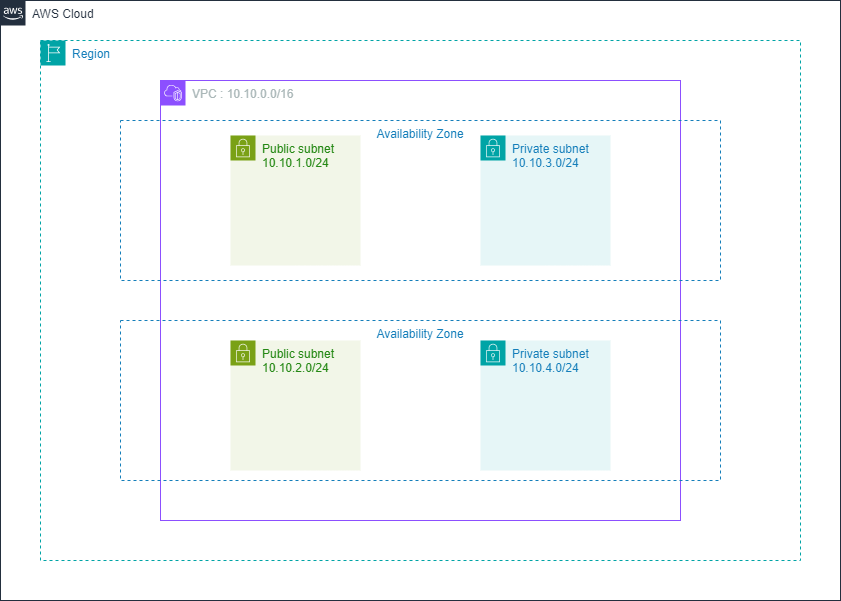

The diagram above was exported from draw.io. Its source (the exported page's mxGraphModel, read from the mxfile embedded in the PNG):
<mxGraphModel dx="1434" dy="686" grid="1" gridSize="10" guides="1" tooltips="1" connect="1" arrows="1" fold="1" page="1" pageScale="1" pageWidth="1169" pageHeight="827" math="0" shadow="0">
  <root>
    <mxCell id="0" />
    <mxCell id="1" parent="0" />
    <mxCell id="26xHUL746nbVvGMP1gU0-1" value="AWS Cloud" style="points=[[0,0],[0.25,0],[0.5,0],[0.75,0],[1,0],[1,0.25],[1,0.5],[1,0.75],[1,1],[0.75,1],[0.5,1],[0.25,1],[0,1],[0,0.75],[0,0.5],[0,0.25]];outlineConnect=0;gradientColor=none;html=1;whiteSpace=wrap;fontSize=12;fontStyle=0;container=1;pointerEvents=0;collapsible=0;recursiveResize=0;shape=mxgraph.aws4.group;grIcon=mxgraph.aws4.group_aws_cloud_alt;strokeColor=#232F3E;fillColor=none;verticalAlign=top;align=left;spacingLeft=30;fontColor=#232F3E;dashed=0;" vertex="1" parent="1">
      <mxGeometry x="80" y="40" width="840" height="600" as="geometry" />
    </mxCell>
    <mxCell id="26xHUL746nbVvGMP1gU0-3" value="Region" style="points=[[0,0],[0.25,0],[0.5,0],[0.75,0],[1,0],[1,0.25],[1,0.5],[1,0.75],[1,1],[0.75,1],[0.5,1],[0.25,1],[0,1],[0,0.75],[0,0.5],[0,0.25]];outlineConnect=0;gradientColor=none;html=1;whiteSpace=wrap;fontSize=12;fontStyle=0;container=1;pointerEvents=0;collapsible=0;recursiveResize=0;shape=mxgraph.aws4.group;grIcon=mxgraph.aws4.group_region;strokeColor=#00A4A6;fillColor=none;verticalAlign=top;align=left;spacingLeft=30;fontColor=#147EBA;dashed=1;" vertex="1" parent="1">
      <mxGeometry x="120" y="80" width="760" height="520" as="geometry" />
    </mxCell>
    <mxCell id="26xHUL746nbVvGMP1gU0-25" value="VPC : 10.10.0.0/16" style="points=[[0,0],[0.25,0],[0.5,0],[0.75,0],[1,0],[1,0.25],[1,0.5],[1,0.75],[1,1],[0.75,1],[0.5,1],[0.25,1],[0,1],[0,0.75],[0,0.5],[0,0.25]];outlineConnect=0;gradientColor=none;html=1;whiteSpace=wrap;fontSize=12;fontStyle=0;container=1;pointerEvents=0;collapsible=0;recursiveResize=0;shape=mxgraph.aws4.group;grIcon=mxgraph.aws4.group_vpc2;strokeColor=#8C4FFF;fillColor=none;verticalAlign=top;align=left;spacingLeft=30;fontColor=#AAB7B8;dashed=0;" vertex="1" parent="1">
      <mxGeometry x="240" y="120" width="520" height="440" as="geometry" />
    </mxCell>
    <mxCell id="26xHUL746nbVvGMP1gU0-26" value="Availability Zone" style="fillColor=none;strokeColor=#147EBA;dashed=1;verticalAlign=top;fontStyle=0;fontColor=#147EBA;whiteSpace=wrap;html=1;" vertex="1" parent="26xHUL746nbVvGMP1gU0-25">
      <mxGeometry x="-40" y="40" width="600" height="160" as="geometry" />
    </mxCell>
    <mxCell id="26xHUL746nbVvGMP1gU0-27" value="Availability Zone" style="fillColor=none;strokeColor=#147EBA;dashed=1;verticalAlign=top;fontStyle=0;fontColor=#147EBA;whiteSpace=wrap;html=1;" vertex="1" parent="26xHUL746nbVvGMP1gU0-25">
      <mxGeometry x="-40" y="240" width="600" height="160" as="geometry" />
    </mxCell>
    <mxCell id="26xHUL746nbVvGMP1gU0-28" value="Public subnet&lt;div&gt;10.10.1.0/24&lt;/div&gt;" style="points=[[0,0],[0.25,0],[0.5,0],[0.75,0],[1,0],[1,0.25],[1,0.5],[1,0.75],[1,1],[0.75,1],[0.5,1],[0.25,1],[0,1],[0,0.75],[0,0.5],[0,0.25]];outlineConnect=0;gradientColor=none;html=1;whiteSpace=wrap;fontSize=12;fontStyle=0;container=1;pointerEvents=0;collapsible=0;recursiveResize=0;shape=mxgraph.aws4.group;grIcon=mxgraph.aws4.group_security_group;grStroke=0;strokeColor=#7AA116;fillColor=#F2F6E8;verticalAlign=top;align=left;spacingLeft=30;fontColor=#248814;dashed=0;" vertex="1" parent="26xHUL746nbVvGMP1gU0-25">
      <mxGeometry x="70" y="55" width="130" height="130" as="geometry" />
    </mxCell>
    <mxCell id="26xHUL746nbVvGMP1gU0-29" value="Public subnet&lt;div&gt;10.10.2.0/24&lt;/div&gt;" style="points=[[0,0],[0.25,0],[0.5,0],[0.75,0],[1,0],[1,0.25],[1,0.5],[1,0.75],[1,1],[0.75,1],[0.5,1],[0.25,1],[0,1],[0,0.75],[0,0.5],[0,0.25]];outlineConnect=0;gradientColor=none;html=1;whiteSpace=wrap;fontSize=12;fontStyle=0;container=1;pointerEvents=0;collapsible=0;recursiveResize=0;shape=mxgraph.aws4.group;grIcon=mxgraph.aws4.group_security_group;grStroke=0;strokeColor=#7AA116;fillColor=#F2F6E8;verticalAlign=top;align=left;spacingLeft=30;fontColor=#248814;dashed=0;" vertex="1" parent="26xHUL746nbVvGMP1gU0-25">
      <mxGeometry x="70" y="260" width="130" height="130" as="geometry" />
    </mxCell>
    <mxCell id="26xHUL746nbVvGMP1gU0-30" value="Private subnet&lt;div&gt;10.10.3.0/24&lt;/div&gt;" style="points=[[0,0],[0.25,0],[0.5,0],[0.75,0],[1,0],[1,0.25],[1,0.5],[1,0.75],[1,1],[0.75,1],[0.5,1],[0.25,1],[0,1],[0,0.75],[0,0.5],[0,0.25]];outlineConnect=0;gradientColor=none;html=1;whiteSpace=wrap;fontSize=12;fontStyle=0;container=1;pointerEvents=0;collapsible=0;recursiveResize=0;shape=mxgraph.aws4.group;grIcon=mxgraph.aws4.group_security_group;grStroke=0;strokeColor=#00A4A6;fillColor=#E6F6F7;verticalAlign=top;align=left;spacingLeft=30;fontColor=#147EBA;dashed=0;" vertex="1" parent="26xHUL746nbVvGMP1gU0-25">
      <mxGeometry x="320" y="55" width="130" height="130" as="geometry" />
    </mxCell>
    <mxCell id="26xHUL746nbVvGMP1gU0-32" value="Private subnet&lt;div&gt;10.10.4.0/24&lt;/div&gt;&lt;div&gt;&lt;br&gt;&lt;/div&gt;" style="points=[[0,0],[0.25,0],[0.5,0],[0.75,0],[1,0],[1,0.25],[1,0.5],[1,0.75],[1,1],[0.75,1],[0.5,1],[0.25,1],[0,1],[0,0.75],[0,0.5],[0,0.25]];outlineConnect=0;gradientColor=none;html=1;whiteSpace=wrap;fontSize=12;fontStyle=0;container=1;pointerEvents=0;collapsible=0;recursiveResize=0;shape=mxgraph.aws4.group;grIcon=mxgraph.aws4.group_security_group;grStroke=0;strokeColor=#00A4A6;fillColor=#E6F6F7;verticalAlign=top;align=left;spacingLeft=30;fontColor=#147EBA;dashed=0;" vertex="1" parent="26xHUL746nbVvGMP1gU0-25">
      <mxGeometry x="320" y="260" width="130" height="130" as="geometry" />
    </mxCell>
  </root>
</mxGraphModel>